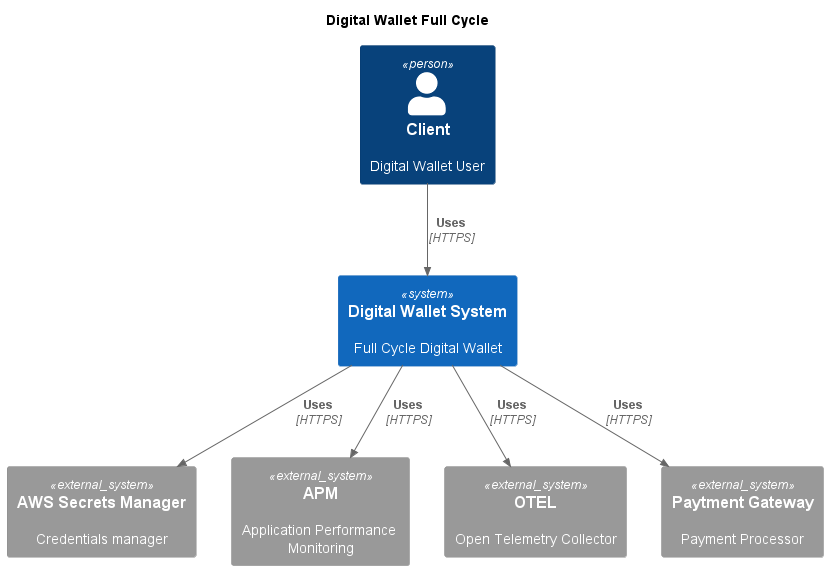

The diagram above was rendered by PlantUML. Its source (embedded in the PNG):
@startuml
!include https://raw.githubusercontent.com/plantuml-stdlib/C4-PlantUML/master/C4_Context.puml

title "Digital Wallet Full Cycle"
Person(client, "Client", "Digital Wallet User")
System(wallet, "Digital Wallet System", "Full Cycle Digital Wallet")

System_Ext(secret_manager, "AWS Secrets Manager", "Credentials manager")
System_Ext(apm, "APM", "Application Performance Monitoring")
System_Ext(collector, "OTEL", "Open Telemetry Collector")
System_Ext(payment_gateway, "Paytment Gateway", "Payment Processor")

Rel(client, wallet, "Uses", "HTTPS")
Rel(wallet, secret_manager, "Uses", "HTTPS")
Rel(wallet, apm, "Uses", "HTTPS")
Rel(wallet, collector, "Uses", "HTTPS")
Rel(wallet, payment_gateway, "Uses", "HTTPS")

@enduml